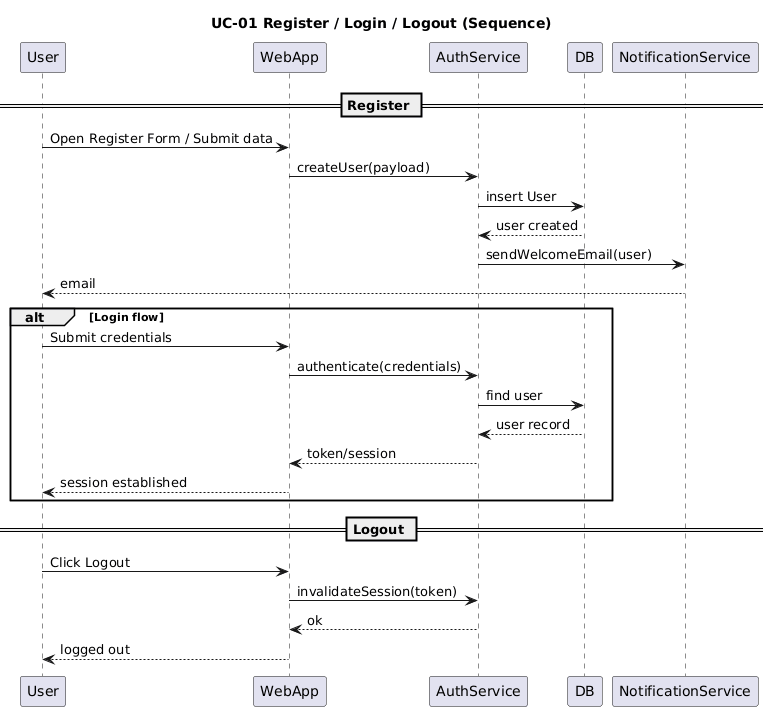

The diagram above was rendered by PlantUML. Its source (embedded in the PNG):
@startuml
title UC-01 Register / Login / Logout (Sequence)
participant User
participant WebApp
participant AuthService
participant DB
participant NotificationService

== Register ==
User -> WebApp: Open Register Form / Submit data
WebApp -> AuthService: createUser(payload)
AuthService -> DB: insert User
DB --> AuthService: user created
AuthService -> NotificationService: sendWelcomeEmail(user)
NotificationService --> User: email

alt Login flow
User -> WebApp: Submit credentials
WebApp -> AuthService: authenticate(credentials)
AuthService -> DB: find user
DB --> AuthService: user record
AuthService --> WebApp: token/session
WebApp --> User: session established
end

== Logout ==
User -> WebApp: Click Logout
WebApp -> AuthService: invalidateSession(token)
AuthService --> WebApp: ok
WebApp --> User: logged out
@enduml